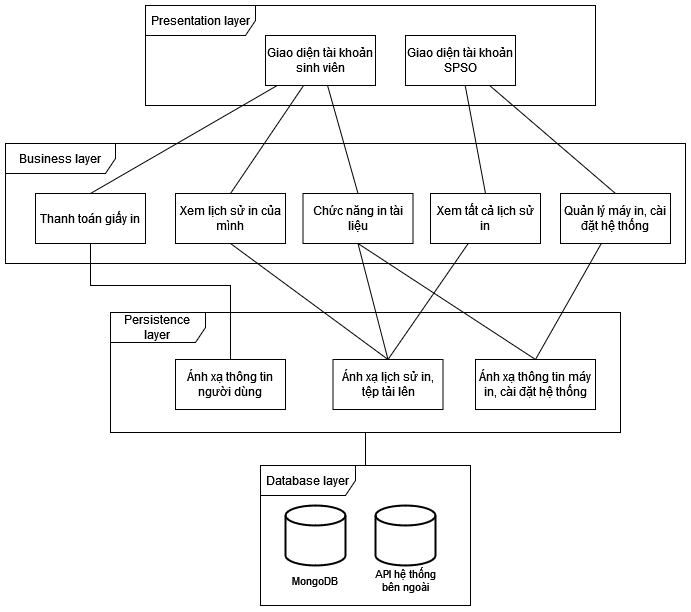

The diagram above was exported from draw.io. Its source (the exported page's mxGraphModel, read from the mxfile embedded in the PNG):
<mxGraphModel dx="1500" dy="797" grid="1" gridSize="10" guides="1" tooltips="1" connect="1" arrows="1" fold="1" page="1" pageScale="1" pageWidth="850" pageHeight="1400" math="0" shadow="0">
  <root>
    <mxCell id="0" />
    <mxCell id="1" parent="0" />
    <mxCell id="2" value="Presentation layer" style="shape=umlFrame;whiteSpace=wrap;html=1;pointerEvents=0;width=110;height=30;" vertex="1" parent="1">
      <mxGeometry x="200" y="90" width="450" height="100" as="geometry" />
    </mxCell>
    <mxCell id="3" value="Business layer" style="shape=umlFrame;whiteSpace=wrap;html=1;pointerEvents=0;width=110;height=30;" vertex="1" parent="1">
      <mxGeometry x="60" y="228" width="680" height="120" as="geometry" />
    </mxCell>
    <mxCell id="4" style="edgeStyle=none;shape=connector;rounded=0;orthogonalLoop=1;jettySize=auto;html=1;strokeColor=default;align=center;verticalAlign=middle;fontFamily=Helvetica;fontSize=11;fontColor=default;labelBackgroundColor=default;endArrow=none;endFill=0;" edge="1" source="5" target="6" parent="1">
      <mxGeometry relative="1" as="geometry" />
    </mxCell>
    <mxCell id="5" value="Persistence layer" style="shape=umlFrame;whiteSpace=wrap;html=1;pointerEvents=0;width=95;height=30;" vertex="1" parent="1">
      <mxGeometry x="165" y="397" width="510" height="120" as="geometry" />
    </mxCell>
    <mxCell id="6" value="Database layer" style="shape=umlFrame;whiteSpace=wrap;html=1;pointerEvents=0;width=95;height=30;" vertex="1" parent="1">
      <mxGeometry x="315" y="550" width="210" height="140" as="geometry" />
    </mxCell>
    <mxCell id="7" style="edgeStyle=none;shape=connector;rounded=0;orthogonalLoop=1;jettySize=auto;html=1;entryX=0.5;entryY=0;entryDx=0;entryDy=0;strokeColor=default;align=center;verticalAlign=middle;fontFamily=Helvetica;fontSize=11;fontColor=default;labelBackgroundColor=default;endArrow=none;endFill=0;" edge="1" source="10" target="16" parent="1">
      <mxGeometry relative="1" as="geometry" />
    </mxCell>
    <mxCell id="8" style="edgeStyle=none;shape=connector;rounded=0;orthogonalLoop=1;jettySize=auto;html=1;entryX=0.5;entryY=0;entryDx=0;entryDy=0;strokeColor=default;align=center;verticalAlign=middle;fontFamily=Helvetica;fontSize=11;fontColor=default;labelBackgroundColor=default;endArrow=none;endFill=0;" edge="1" source="10" target="20" parent="1">
      <mxGeometry relative="1" as="geometry" />
    </mxCell>
    <mxCell id="9" style="edgeStyle=none;shape=connector;rounded=0;orthogonalLoop=1;jettySize=auto;html=1;entryX=0.5;entryY=0;entryDx=0;entryDy=0;strokeColor=default;align=center;verticalAlign=middle;fontFamily=Helvetica;fontSize=11;fontColor=default;labelBackgroundColor=default;endArrow=none;endFill=0;" edge="1" source="10" target="30" parent="1">
      <mxGeometry relative="1" as="geometry" />
    </mxCell>
    <mxCell id="10" value="Giao diện tài khoản sinh viên" style="html=1;whiteSpace=wrap;" vertex="1" parent="1">
      <mxGeometry x="320" y="120" width="110" height="50" as="geometry" />
    </mxCell>
    <mxCell id="11" style="edgeStyle=none;shape=connector;rounded=0;orthogonalLoop=1;jettySize=auto;html=1;entryX=0.5;entryY=0;entryDx=0;entryDy=0;strokeColor=default;align=center;verticalAlign=middle;fontFamily=Helvetica;fontSize=11;fontColor=default;labelBackgroundColor=default;endArrow=none;endFill=0;" edge="1" source="13" target="18" parent="1">
      <mxGeometry relative="1" as="geometry" />
    </mxCell>
    <mxCell id="12" style="edgeStyle=none;shape=connector;rounded=0;orthogonalLoop=1;jettySize=auto;html=1;entryX=0.5;entryY=0;entryDx=0;entryDy=0;strokeColor=default;align=center;verticalAlign=middle;fontFamily=Helvetica;fontSize=11;fontColor=default;labelBackgroundColor=default;endArrow=none;endFill=0;" edge="1" source="13" target="25" parent="1">
      <mxGeometry relative="1" as="geometry" />
    </mxCell>
    <mxCell id="13" value="Giao diện tài khoản SPSO" style="html=1;whiteSpace=wrap;" vertex="1" parent="1">
      <mxGeometry x="460" y="120" width="110" height="50" as="geometry" />
    </mxCell>
    <mxCell id="14" style="edgeStyle=none;shape=connector;rounded=0;orthogonalLoop=1;jettySize=auto;html=1;entryX=0.5;entryY=0;entryDx=0;entryDy=0;strokeColor=default;align=center;verticalAlign=middle;fontFamily=Helvetica;fontSize=11;fontColor=default;labelBackgroundColor=default;endArrow=none;endFill=0;exitX=0.5;exitY=1;exitDx=0;exitDy=0;" edge="1" source="16" target="22" parent="1">
      <mxGeometry relative="1" as="geometry" />
    </mxCell>
    <mxCell id="15" style="edgeStyle=none;shape=connector;rounded=0;orthogonalLoop=1;jettySize=auto;html=1;entryX=0.5;entryY=0;entryDx=0;entryDy=0;strokeColor=default;align=center;verticalAlign=middle;fontFamily=Helvetica;fontSize=11;fontColor=default;labelBackgroundColor=default;endArrow=none;endFill=0;exitX=0.5;exitY=1;exitDx=0;exitDy=0;" edge="1" source="16" target="23" parent="1">
      <mxGeometry relative="1" as="geometry" />
    </mxCell>
    <mxCell id="16" value="Chức năng in tài liệu" style="html=1;whiteSpace=wrap;" vertex="1" parent="1">
      <mxGeometry x="357.5" y="278" width="110" height="50" as="geometry" />
    </mxCell>
    <mxCell id="17" style="edgeStyle=none;shape=connector;rounded=0;orthogonalLoop=1;jettySize=auto;html=1;entryX=0.5;entryY=0;entryDx=0;entryDy=0;strokeColor=default;align=center;verticalAlign=middle;fontFamily=Helvetica;fontSize=11;fontColor=default;labelBackgroundColor=default;endArrow=none;endFill=0;" edge="1" source="18" target="22" parent="1">
      <mxGeometry relative="1" as="geometry" />
    </mxCell>
    <mxCell id="18" value="Quản lý máy in, cài đặt hệ thống" style="html=1;whiteSpace=wrap;" vertex="1" parent="1">
      <mxGeometry x="615" y="278" width="110" height="50" as="geometry" />
    </mxCell>
    <mxCell id="19" style="edgeStyle=orthogonalEdgeStyle;shape=connector;rounded=0;orthogonalLoop=1;jettySize=auto;html=1;entryX=0.5;entryY=0;entryDx=0;entryDy=0;strokeColor=default;align=center;verticalAlign=middle;fontFamily=Helvetica;fontSize=11;fontColor=default;labelBackgroundColor=default;endArrow=none;endFill=0;" edge="1" source="20" target="21" parent="1">
      <mxGeometry relative="1" as="geometry">
        <Array as="points">
          <mxPoint x="145" y="370" />
          <mxPoint x="285" y="370" />
        </Array>
      </mxGeometry>
    </mxCell>
    <mxCell id="20" value="Thanh toán giấy in" style="html=1;whiteSpace=wrap;" vertex="1" parent="1">
      <mxGeometry x="90" y="278" width="110" height="50" as="geometry" />
    </mxCell>
    <mxCell id="21" value="Ánh xạ thông tin người dùng" style="html=1;whiteSpace=wrap;" vertex="1" parent="1">
      <mxGeometry x="230" y="444" width="110" height="50" as="geometry" />
    </mxCell>
    <mxCell id="22" value="Ánh xạ thông tin máy in, cài đặt hệ thống" style="html=1;whiteSpace=wrap;" vertex="1" parent="1">
      <mxGeometry x="530" y="444" width="120" height="50" as="geometry" />
    </mxCell>
    <mxCell id="23" value="Ánh xạ lịch sử in, tệp tải lên" style="html=1;whiteSpace=wrap;" vertex="1" parent="1">
      <mxGeometry x="387.5" y="444" width="110" height="50" as="geometry" />
    </mxCell>
    <mxCell id="24" style="edgeStyle=none;shape=connector;rounded=0;orthogonalLoop=1;jettySize=auto;html=1;entryX=0.5;entryY=0;entryDx=0;entryDy=0;strokeColor=default;align=center;verticalAlign=middle;fontFamily=Helvetica;fontSize=11;fontColor=default;labelBackgroundColor=default;endArrow=none;endFill=0;" edge="1" source="25" target="23" parent="1">
      <mxGeometry relative="1" as="geometry" />
    </mxCell>
    <mxCell id="25" value="Xem tất cả lịch sử in" style="html=1;whiteSpace=wrap;" vertex="1" parent="1">
      <mxGeometry x="485" y="278" width="110" height="50" as="geometry" />
    </mxCell>
    <mxCell id="26" value="" style="strokeWidth=2;html=1;shape=mxgraph.flowchart.database;whiteSpace=wrap;" vertex="1" parent="1">
      <mxGeometry x="340" y="590" width="60" height="60" as="geometry" />
    </mxCell>
    <mxCell id="27" value="MongoDB" style="text;html=1;align=center;verticalAlign=middle;whiteSpace=wrap;rounded=0;fontFamily=Helvetica;fontSize=11;fontColor=default;labelBackgroundColor=default;" vertex="1" parent="1">
      <mxGeometry x="340" y="650" width="60" height="30" as="geometry" />
    </mxCell>
    <mxCell id="28" value="" style="strokeWidth=2;html=1;shape=mxgraph.flowchart.database;whiteSpace=wrap;" vertex="1" parent="1">
      <mxGeometry x="430" y="590" width="60" height="60" as="geometry" />
    </mxCell>
    <mxCell id="29" value="API hệ thống bên ngoài" style="text;html=1;align=center;verticalAlign=middle;whiteSpace=wrap;rounded=0;fontFamily=Helvetica;fontSize=11;fontColor=default;labelBackgroundColor=default;" vertex="1" parent="1">
      <mxGeometry x="422.5" y="650" width="75" height="30" as="geometry" />
    </mxCell>
    <mxCell id="30" value="Xem lịch sử in của mình" style="html=1;whiteSpace=wrap;" vertex="1" parent="1">
      <mxGeometry x="230" y="278" width="110" height="50" as="geometry" />
    </mxCell>
    <mxCell id="31" style="edgeStyle=none;shape=connector;rounded=0;orthogonalLoop=1;jettySize=auto;html=1;strokeColor=default;align=center;verticalAlign=middle;fontFamily=Helvetica;fontSize=11;fontColor=default;labelBackgroundColor=default;endArrow=none;endFill=0;exitX=0.5;exitY=1;exitDx=0;exitDy=0;entryX=0.5;entryY=0;entryDx=0;entryDy=0;" edge="1" source="30" target="23" parent="1">
      <mxGeometry relative="1" as="geometry">
        <mxPoint x="430" y="338" as="sourcePoint" />
        <mxPoint x="325" y="454" as="targetPoint" />
      </mxGeometry>
    </mxCell>
  </root>
</mxGraphModel>